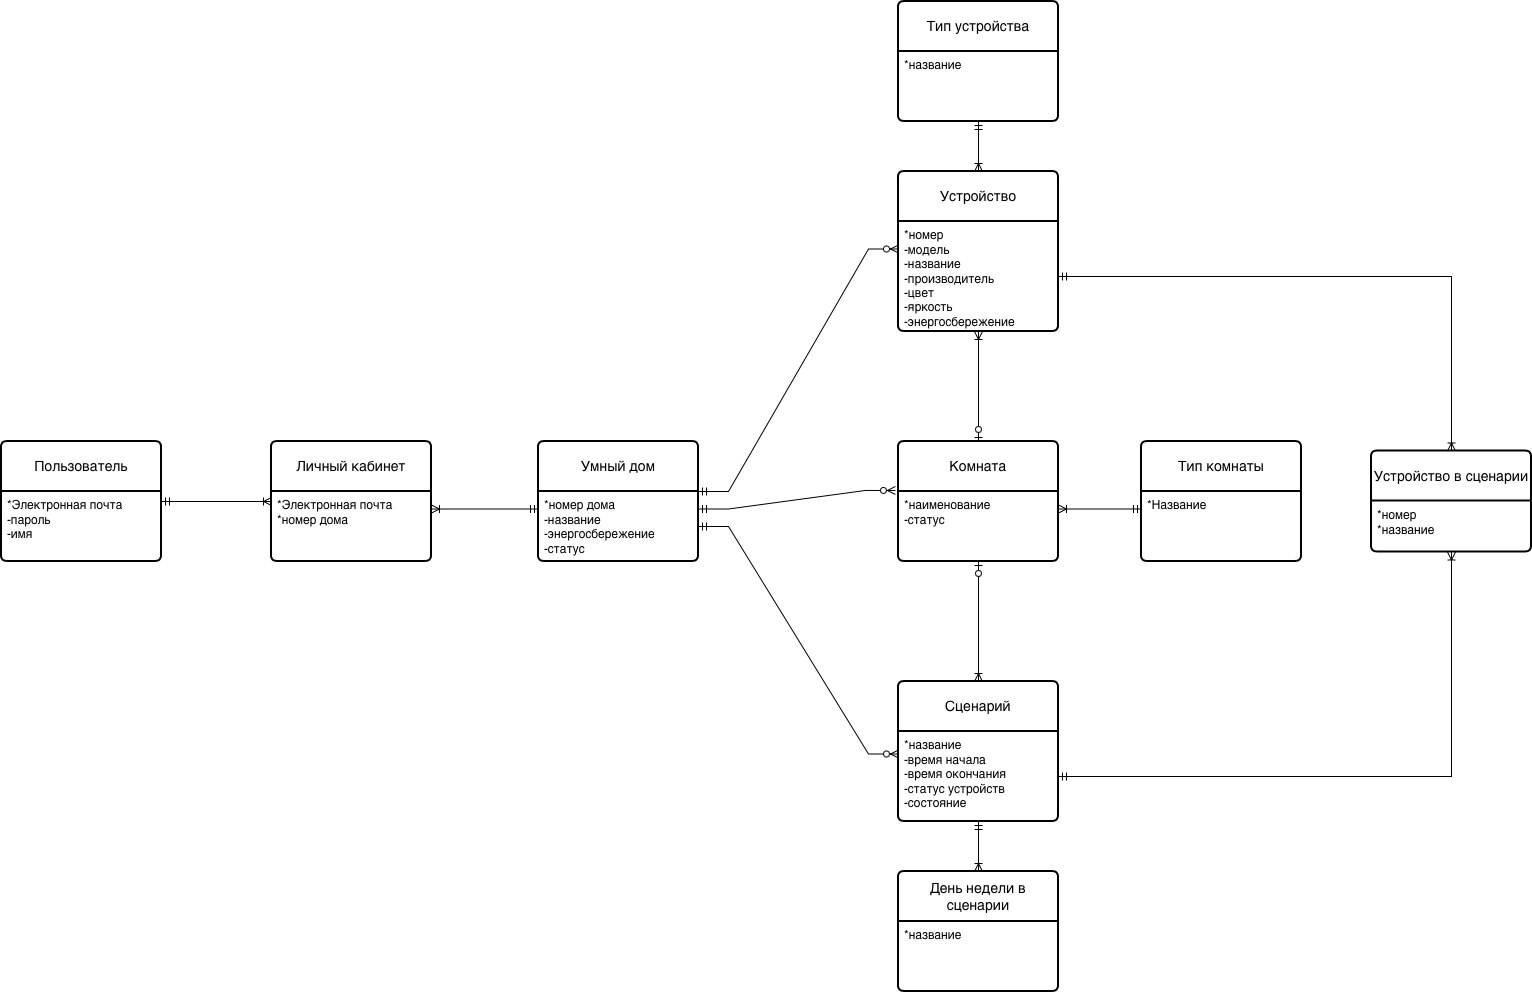

The diagram above was exported from draw.io. Its source (the exported page's mxGraphModel, read from the mxfile embedded in the PNG):
<mxGraphModel dx="2613" dy="1039" grid="1" gridSize="10" guides="1" tooltips="1" connect="1" arrows="1" fold="1" page="1" pageScale="1" pageWidth="827" pageHeight="1169" math="0" shadow="0">
  <root>
    <mxCell id="0" />
    <mxCell id="1" parent="0" />
    <mxCell id="sALn3xpPUatM0eSYHA5a-5" parent="1" style="swimlane;childLayout=stackLayout;horizontal=1;startSize=50;horizontalStack=0;rounded=1;fontSize=14;fontStyle=0;strokeWidth=2;resizeParent=0;resizeLast=1;shadow=0;dashed=0;align=center;arcSize=4;whiteSpace=wrap;html=1;" value="Пользователь" vertex="1">
      <mxGeometry height="120" width="160" x="-770" y="529" as="geometry" />
    </mxCell>
    <mxCell id="sALn3xpPUatM0eSYHA5a-6" parent="sALn3xpPUatM0eSYHA5a-5" style="align=left;strokeColor=none;fillColor=none;spacingLeft=4;spacingRight=4;fontSize=12;verticalAlign=top;resizable=0;rotatable=0;part=1;html=1;whiteSpace=wrap;" value="*Электронная почта&lt;div&gt;-пароль&lt;/div&gt;&lt;div&gt;-имя&amp;nbsp;&lt;/div&gt;" vertex="1">
      <mxGeometry height="70" width="160" y="50" as="geometry" />
    </mxCell>
    <mxCell id="sALn3xpPUatM0eSYHA5a-7" parent="1" style="swimlane;childLayout=stackLayout;horizontal=1;startSize=50;horizontalStack=0;rounded=1;fontSize=14;fontStyle=0;strokeWidth=2;resizeParent=0;resizeLast=1;shadow=0;dashed=0;align=center;arcSize=4;whiteSpace=wrap;html=1;" value="Умный дом" vertex="1">
      <mxGeometry height="120" width="160" x="-233" y="529" as="geometry" />
    </mxCell>
    <mxCell id="sALn3xpPUatM0eSYHA5a-8" parent="sALn3xpPUatM0eSYHA5a-7" style="align=left;strokeColor=none;fillColor=none;spacingLeft=4;spacingRight=4;fontSize=12;verticalAlign=top;resizable=0;rotatable=0;part=1;html=1;whiteSpace=wrap;" value="*номер дома&lt;div&gt;-название&lt;/div&gt;&lt;div&gt;-энергосбережение&lt;/div&gt;&lt;div&gt;-статус&lt;/div&gt;" vertex="1">
      <mxGeometry height="70" width="160" y="50" as="geometry" />
    </mxCell>
    <mxCell id="sALn3xpPUatM0eSYHA5a-9" parent="1" style="swimlane;childLayout=stackLayout;horizontal=1;startSize=50;horizontalStack=0;rounded=1;fontSize=14;fontStyle=0;strokeWidth=2;resizeParent=0;resizeLast=1;shadow=0;dashed=0;align=center;arcSize=4;whiteSpace=wrap;html=1;" value="Комната" vertex="1">
      <mxGeometry height="120" width="160" x="127" y="529" as="geometry" />
    </mxCell>
    <mxCell id="sALn3xpPUatM0eSYHA5a-10" parent="sALn3xpPUatM0eSYHA5a-9" style="align=left;strokeColor=none;fillColor=none;spacingLeft=4;spacingRight=4;fontSize=12;verticalAlign=top;resizable=0;rotatable=0;part=1;html=1;whiteSpace=wrap;" value="*наименование&lt;div&gt;-статус&lt;br&gt;&lt;div&gt;&lt;br&gt;&lt;/div&gt;&lt;div&gt;&lt;br&gt;&lt;/div&gt;&lt;/div&gt;" vertex="1">
      <mxGeometry height="70" width="160" y="50" as="geometry" />
    </mxCell>
    <mxCell id="sALn3xpPUatM0eSYHA5a-11" parent="1" style="swimlane;childLayout=stackLayout;horizontal=1;startSize=50;horizontalStack=0;rounded=1;fontSize=14;fontStyle=0;strokeWidth=2;resizeParent=0;resizeLast=1;shadow=0;dashed=0;align=center;arcSize=4;whiteSpace=wrap;html=1;" value="Устройство" vertex="1">
      <mxGeometry height="160" width="160" x="127" y="259" as="geometry" />
    </mxCell>
    <mxCell id="sALn3xpPUatM0eSYHA5a-12" parent="sALn3xpPUatM0eSYHA5a-11" style="align=left;strokeColor=none;fillColor=none;spacingLeft=4;spacingRight=4;fontSize=12;verticalAlign=top;resizable=0;rotatable=0;part=1;html=1;whiteSpace=wrap;" value="*номер&lt;div&gt;-модель&lt;/div&gt;&lt;div&gt;-название&lt;/div&gt;&lt;div&gt;-производитель&lt;/div&gt;&lt;div&gt;-цвет&lt;/div&gt;&lt;div&gt;-яркость&lt;/div&gt;&lt;div&gt;-энергосбережение&lt;/div&gt;&lt;div&gt;&lt;br&gt;&lt;/div&gt;&lt;div&gt;&lt;br&gt;&lt;/div&gt;&lt;div&gt;&lt;br&gt;&lt;/div&gt;" vertex="1">
      <mxGeometry height="110" width="160" y="50" as="geometry" />
    </mxCell>
    <mxCell id="sALn3xpPUatM0eSYHA5a-13" parent="1" style="swimlane;childLayout=stackLayout;horizontal=1;startSize=50;horizontalStack=0;rounded=1;fontSize=14;fontStyle=0;strokeWidth=2;resizeParent=0;resizeLast=1;shadow=0;dashed=0;align=center;arcSize=4;whiteSpace=wrap;html=1;" value="Сценарий" vertex="1">
      <mxGeometry height="140" width="160" x="127" y="769" as="geometry" />
    </mxCell>
    <mxCell id="sALn3xpPUatM0eSYHA5a-14" parent="sALn3xpPUatM0eSYHA5a-13" style="align=left;strokeColor=none;fillColor=none;spacingLeft=4;spacingRight=4;fontSize=12;verticalAlign=top;resizable=0;rotatable=0;part=1;html=1;whiteSpace=wrap;" value="*название&lt;div&gt;-время начала&lt;/div&gt;&lt;div&gt;-время окончания&lt;/div&gt;&lt;div&gt;-статус устройств&lt;/div&gt;&lt;div&gt;-состояние&lt;br&gt;&lt;div&gt;&lt;br&gt;&lt;/div&gt;&lt;/div&gt;" vertex="1">
      <mxGeometry height="90" width="160" y="50" as="geometry" />
    </mxCell>
    <mxCell id="mQN9LoSxGlw0hE_SHRXG-4" edge="1" parent="1" source="sALn3xpPUatM0eSYHA5a-8" style="edgeStyle=entityRelationEdgeStyle;fontSize=12;html=1;endArrow=ERzeroToMany;startArrow=ERmandOne;rounded=0;exitX=1;exitY=0.25;exitDx=0;exitDy=0;entryX=-0.019;entryY=0.408;entryDx=0;entryDy=0;entryPerimeter=0;" target="sALn3xpPUatM0eSYHA5a-9" value="">
      <mxGeometry height="100" relative="1" width="100" as="geometry">
        <mxPoint x="7" y="579" as="sourcePoint" />
        <mxPoint x="107" y="479" as="targetPoint" />
      </mxGeometry>
    </mxCell>
    <mxCell id="mQN9LoSxGlw0hE_SHRXG-5" edge="1" parent="1" source="sALn3xpPUatM0eSYHA5a-8" style="edgeStyle=entityRelationEdgeStyle;fontSize=12;html=1;endArrow=ERzeroToMany;startArrow=ERmandOne;rounded=0;exitX=1;exitY=0;exitDx=0;exitDy=0;entryX=0;entryY=0.25;entryDx=0;entryDy=0;" target="sALn3xpPUatM0eSYHA5a-12" value="">
      <mxGeometry height="100" relative="1" width="100" as="geometry">
        <mxPoint x="-33" y="549" as="sourcePoint" />
        <mxPoint x="67" y="449" as="targetPoint" />
      </mxGeometry>
    </mxCell>
    <mxCell id="mQN9LoSxGlw0hE_SHRXG-6" edge="1" parent="1" source="sALn3xpPUatM0eSYHA5a-8" style="edgeStyle=entityRelationEdgeStyle;fontSize=12;html=1;endArrow=ERzeroToMany;startArrow=ERmandOne;rounded=0;entryX=0;entryY=0.25;entryDx=0;entryDy=0;exitX=1;exitY=0.5;exitDx=0;exitDy=0;" target="sALn3xpPUatM0eSYHA5a-14" value="">
      <mxGeometry height="100" relative="1" width="100" as="geometry">
        <mxPoint x="-33" y="729" as="sourcePoint" />
        <mxPoint x="67" y="629" as="targetPoint" />
      </mxGeometry>
    </mxCell>
    <mxCell id="hRf7bBiX_UWKwzihB7Nf-1" parent="1" style="swimlane;childLayout=stackLayout;horizontal=1;startSize=50;horizontalStack=0;rounded=1;fontSize=14;fontStyle=0;strokeWidth=2;resizeParent=0;resizeLast=1;shadow=0;dashed=0;align=center;arcSize=4;whiteSpace=wrap;html=1;" value="Личный кабинет" vertex="1">
      <mxGeometry height="120" width="160" x="-500" y="529" as="geometry" />
    </mxCell>
    <mxCell id="hRf7bBiX_UWKwzihB7Nf-2" parent="hRf7bBiX_UWKwzihB7Nf-1" style="align=left;strokeColor=none;fillColor=none;spacingLeft=4;spacingRight=4;fontSize=12;verticalAlign=top;resizable=0;rotatable=0;part=1;html=1;whiteSpace=wrap;" value="&lt;div&gt;*Электронная почта&lt;/div&gt;&lt;div&gt;*номер дома&lt;/div&gt;" vertex="1">
      <mxGeometry height="70" width="160" y="50" as="geometry" />
    </mxCell>
    <mxCell id="xJ9wDB9vRLKzuMgKtSEk-12" parent="1" style="swimlane;childLayout=stackLayout;horizontal=1;startSize=50;horizontalStack=0;rounded=1;fontSize=14;fontStyle=0;strokeWidth=2;resizeParent=0;resizeLast=1;shadow=0;dashed=0;align=center;arcSize=4;whiteSpace=wrap;html=1;" value="Устройство в сценарии" vertex="1">
      <mxGeometry height="101" width="160" x="600" y="538.5" as="geometry" />
    </mxCell>
    <mxCell id="xJ9wDB9vRLKzuMgKtSEk-13" parent="xJ9wDB9vRLKzuMgKtSEk-12" style="align=left;strokeColor=none;fillColor=none;spacingLeft=4;spacingRight=4;fontSize=12;verticalAlign=top;resizable=0;rotatable=0;part=1;html=1;whiteSpace=wrap;" value="*номер&lt;div&gt;*название&lt;br&gt;&lt;div&gt;&lt;br&gt;&lt;/div&gt;&lt;/div&gt;" vertex="1">
      <mxGeometry height="51" width="160" y="50" as="geometry" />
    </mxCell>
    <mxCell id="xJ9wDB9vRLKzuMgKtSEk-16" edge="1" parent="1" source="sALn3xpPUatM0eSYHA5a-12" style="edgeStyle=orthogonalEdgeStyle;fontSize=12;html=1;endArrow=ERoneToMany;startArrow=ERmandOne;rounded=0;exitX=1;exitY=0.5;exitDx=0;exitDy=0;entryX=0.5;entryY=0;entryDx=0;entryDy=0;" target="xJ9wDB9vRLKzuMgKtSEk-12" value="">
      <mxGeometry height="100" relative="1" width="100" as="geometry">
        <mxPoint x="410" y="379" as="sourcePoint" />
        <mxPoint x="740" y="450" as="targetPoint" />
      </mxGeometry>
    </mxCell>
    <mxCell id="QR1TvczMX4YkTjAYBmz_-1" parent="1" style="swimlane;childLayout=stackLayout;horizontal=1;startSize=50;horizontalStack=0;rounded=1;fontSize=14;fontStyle=0;strokeWidth=2;resizeParent=0;resizeLast=1;shadow=0;dashed=0;align=center;arcSize=4;whiteSpace=wrap;html=1;" value="Тип устройства" vertex="1">
      <mxGeometry height="120" width="160" x="127" y="89" as="geometry" />
    </mxCell>
    <mxCell id="QR1TvczMX4YkTjAYBmz_-2" parent="QR1TvczMX4YkTjAYBmz_-1" style="align=left;strokeColor=none;fillColor=none;spacingLeft=4;spacingRight=4;fontSize=12;verticalAlign=top;resizable=0;rotatable=0;part=1;html=1;whiteSpace=wrap;" value="*название" vertex="1">
      <mxGeometry height="70" width="160" y="50" as="geometry" />
    </mxCell>
    <mxCell id="QR1TvczMX4YkTjAYBmz_-3" parent="1" style="swimlane;childLayout=stackLayout;horizontal=1;startSize=50;horizontalStack=0;rounded=1;fontSize=14;fontStyle=0;strokeWidth=2;resizeParent=0;resizeLast=1;shadow=0;dashed=0;align=center;arcSize=4;whiteSpace=wrap;html=1;" value="День недели в сценарии" vertex="1">
      <mxGeometry height="120" width="160" x="127" y="959" as="geometry" />
    </mxCell>
    <mxCell id="QR1TvczMX4YkTjAYBmz_-4" parent="QR1TvczMX4YkTjAYBmz_-3" style="align=left;strokeColor=none;fillColor=none;spacingLeft=4;spacingRight=4;fontSize=12;verticalAlign=top;resizable=0;rotatable=0;part=1;html=1;whiteSpace=wrap;" value="*название" vertex="1">
      <mxGeometry height="70" width="160" y="50" as="geometry" />
    </mxCell>
    <mxCell id="QR1TvczMX4YkTjAYBmz_-5" parent="1" style="swimlane;childLayout=stackLayout;horizontal=1;startSize=50;horizontalStack=0;rounded=1;fontSize=14;fontStyle=0;strokeWidth=2;resizeParent=0;resizeLast=1;shadow=0;dashed=0;align=center;arcSize=4;whiteSpace=wrap;html=1;" value="Тип комнаты" vertex="1">
      <mxGeometry height="120" width="160" x="370" y="529" as="geometry" />
    </mxCell>
    <mxCell id="QR1TvczMX4YkTjAYBmz_-6" parent="QR1TvczMX4YkTjAYBmz_-5" style="align=left;strokeColor=none;fillColor=none;spacingLeft=4;spacingRight=4;fontSize=12;verticalAlign=top;resizable=0;rotatable=0;part=1;html=1;whiteSpace=wrap;" value="*Название" vertex="1">
      <mxGeometry height="70" width="160" y="50" as="geometry" />
    </mxCell>
    <mxCell id="QR1TvczMX4YkTjAYBmz_-8" edge="1" parent="1" source="QR1TvczMX4YkTjAYBmz_-2" style="fontSize=12;html=1;endArrow=ERoneToMany;startArrow=ERmandOne;rounded=0;exitX=0.5;exitY=1;exitDx=0;exitDy=0;entryX=0.5;entryY=0;entryDx=0;entryDy=0;" target="sALn3xpPUatM0eSYHA5a-11" value="">
      <mxGeometry height="100" relative="1" width="100" as="geometry">
        <mxPoint x="384" y="249" as="sourcePoint" />
        <mxPoint x="484" y="149" as="targetPoint" />
      </mxGeometry>
    </mxCell>
    <mxCell id="QR1TvczMX4YkTjAYBmz_-9" edge="1" parent="1" source="sALn3xpPUatM0eSYHA5a-14" style="fontSize=12;html=1;endArrow=ERoneToMany;startArrow=ERmandOne;rounded=0;exitX=0.5;exitY=1;exitDx=0;exitDy=0;entryX=0.5;entryY=0;entryDx=0;entryDy=0;" target="QR1TvczMX4YkTjAYBmz_-3" value="">
      <mxGeometry height="100" relative="1" width="100" as="geometry">
        <mxPoint x="400" y="979" as="sourcePoint" />
        <mxPoint x="400" y="1039" as="targetPoint" />
      </mxGeometry>
    </mxCell>
    <mxCell id="QR1TvczMX4YkTjAYBmz_-10" edge="1" parent="1" source="QR1TvczMX4YkTjAYBmz_-6" style="fontSize=12;html=1;endArrow=ERoneToMany;startArrow=ERmandOne;rounded=0;exitX=0;exitY=0.25;exitDx=0;exitDy=0;entryX=1;entryY=0.25;entryDx=0;entryDy=0;" target="sALn3xpPUatM0eSYHA5a-10" value="">
      <mxGeometry height="100" relative="1" width="100" as="geometry">
        <mxPoint x="450" y="769" as="sourcePoint" />
        <mxPoint x="450" y="829" as="targetPoint" />
      </mxGeometry>
    </mxCell>
    <mxCell id="QR1TvczMX4YkTjAYBmz_-11" edge="1" parent="1" source="sALn3xpPUatM0eSYHA5a-9" style="edgeStyle=orthogonalEdgeStyle;fontSize=12;html=1;endArrow=ERoneToMany;startArrow=ERzeroToOne;rounded=0;exitX=0.5;exitY=0;exitDx=0;exitDy=0;entryX=0.5;entryY=1;entryDx=0;entryDy=0;" target="sALn3xpPUatM0eSYHA5a-12" value="">
      <mxGeometry height="100" relative="1" width="100" as="geometry">
        <mxPoint x="230" y="499" as="sourcePoint" />
        <mxPoint x="330" y="399" as="targetPoint" />
      </mxGeometry>
    </mxCell>
    <mxCell id="QR1TvczMX4YkTjAYBmz_-12" edge="1" parent="1" source="sALn3xpPUatM0eSYHA5a-10" style="edgeStyle=orthogonalEdgeStyle;fontSize=12;html=1;endArrow=ERoneToMany;startArrow=ERzeroToOne;rounded=0;exitX=0.5;exitY=1;exitDx=0;exitDy=0;entryX=0.5;entryY=0;entryDx=0;entryDy=0;" target="sALn3xpPUatM0eSYHA5a-13" value="">
      <mxGeometry height="100" relative="1" width="100" as="geometry">
        <mxPoint x="340" y="789" as="sourcePoint" />
        <mxPoint x="340" y="679" as="targetPoint" />
      </mxGeometry>
    </mxCell>
    <mxCell id="QR1TvczMX4YkTjAYBmz_-13" edge="1" parent="1" style="fontSize=12;html=1;endArrow=ERoneToMany;startArrow=ERmandOne;rounded=0;entryX=0;entryY=0.5;entryDx=0;entryDy=0;" target="hRf7bBiX_UWKwzihB7Nf-1" value="">
      <mxGeometry height="100" relative="1" width="100" as="geometry">
        <mxPoint x="-610" y="589" as="sourcePoint" />
        <mxPoint x="-640" y="949" as="targetPoint" />
      </mxGeometry>
    </mxCell>
    <mxCell id="QR1TvczMX4YkTjAYBmz_-14" edge="1" parent="1" source="sALn3xpPUatM0eSYHA5a-8" style="fontSize=12;html=1;endArrow=ERoneToMany;startArrow=ERmandOne;rounded=0;entryX=1;entryY=0.25;entryDx=0;entryDy=0;exitX=0;exitY=0.25;exitDx=0;exitDy=0;" target="hRf7bBiX_UWKwzihB7Nf-2" value="">
      <mxGeometry height="100" relative="1" width="100" as="geometry">
        <mxPoint x="-320" y="789" as="sourcePoint" />
        <mxPoint x="-210" y="789" as="targetPoint" />
      </mxGeometry>
    </mxCell>
    <mxCell id="VtTyzzQY3OZBBo9bCf8V-1" edge="1" parent="1" source="sALn3xpPUatM0eSYHA5a-14" style="edgeStyle=orthogonalEdgeStyle;fontSize=12;html=1;endArrow=ERoneToMany;startArrow=ERmandOne;rounded=0;exitX=1;exitY=0.5;exitDx=0;exitDy=0;entryX=0.5;entryY=1;entryDx=0;entryDy=0;" target="xJ9wDB9vRLKzuMgKtSEk-13" value="">
      <mxGeometry height="100" relative="1" width="100" as="geometry">
        <mxPoint x="560" y="830" as="sourcePoint" />
        <mxPoint x="953" y="1005" as="targetPoint" />
      </mxGeometry>
    </mxCell>
  </root>
</mxGraphModel>